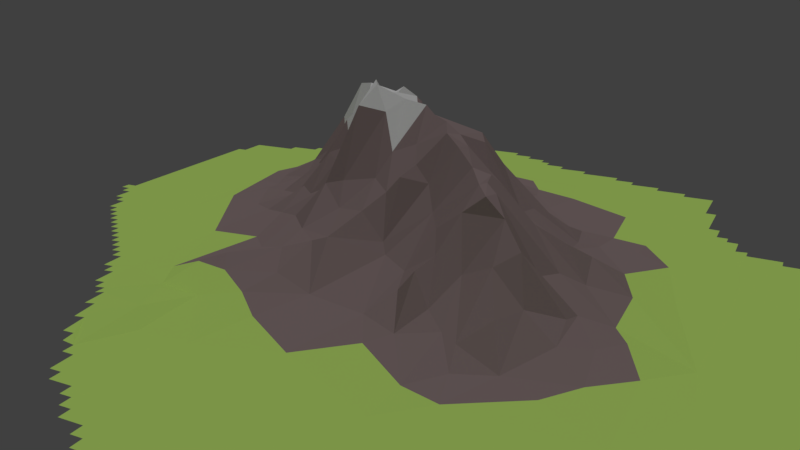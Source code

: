 # Source: monta_a.blend  (saved by Blender 2.79.0; exported with 4.5.12 LTS)
import bpy
from mathutils import Matrix  # noqa: F401  (used for matrix-valued properties, if any)

bpy.ops.wm.read_factory_settings(use_empty=True)
scene = bpy.context.scene
scene.name = 'Scene'

# ---- collections
col_collection_1 = bpy.data.collections.new('Collection 1'); scene.collection.children.link(col_collection_1)

# ---- materials (node trees are filled in below, after node groups)
mat_material = bpy.data.materials.new('Material')
mat_material.alpha_threshold = 0.0
mat_material.diffuse_color = (0.2771, 0.2079, 0.2079, 1.0)
mat_material.roughness = 0.5
mat_material.line_color = (0.0, 0.0, 0.0, 1.0)
mat_grass = bpy.data.materials.new('GRASS')
mat_grass.alpha_threshold = 0.0
mat_grass.diffuse_color = (0.5383, 0.8, 0.1717, 1.0)
mat_grass.roughness = 0.5
mat_grass.specular_intensity = 0.0
mat_snow = bpy.data.materials.new('SNOW')
mat_snow.alpha_threshold = 0.0
mat_snow.roughness = 0.5
mat_snow.specular_intensity = 0.9579

# ---- material node trees

# ---- world
world_world = bpy.data.worlds.new('World'); scene.world = world_world
world_world.color = (0.05088, 0.05088, 0.05088)
world_world.use_sun_shadow = False
world_world.sun_shadow_jitter_overblur = 0.0
world_world.cycles.sampling_method = 'MANUAL'

# ---- cameras
cam_camera = bpy.data.cameras.new('Camera')
cam_camera.clip_end = 100.0
cam_camera.lens = 35.0
cam_camera.sensor_width = 32.0
cam_camera.sensor_height = 18.0
cam_camera.ortho_scale = 7.314
cam_camera.dof.focus_distance = 0.0

# ---- lights
light_hemi = bpy.data.lights.new('Hemi', 'SUN')
light_hemi.transmission_factor = 0.0
light_hemi.angle = 0.1993
light_hemi.energy = 1.0
light_hemi.shadow_buffer_clip_start = 0.5
light_hemi.shadow_soft_size = 0.1
light_hemi.shadow_cascade_max_distance = 1000.0

# ---- meshes
me_plane_001 = bpy.data.meshes.new('Plane.001')
me_plane_001.from_pydata([(-0.7228, 0.1287, 0.0006952), (-0.7228, 0.1485, 0.0006895), (-0.703, 0.1089, 0.0008746), (-0.703, 0.1287, 0.0008501), (-0.703, 0.1485, 0.0008598), (-0.703, 0.5248, 0.0001288), (-0.6832, 0.06931, 0.001115), (-0.6832, 0.5248, 0.0002141), (-0.6634, 0.0495, 0.001387), (-0.6436, 0.009901, 0.001616), (-0.6436, 0.0495, 0.001612), (-0.6634, 0.06931, 0.001285), (-0.6832, 0.5842, 6.57e-05), (-0.6238, -0.009901, 0.001897), (-0.6238, 0.009901, 0.00193), (-0.6832, 0.1089, 0.001011), (-0.604, -0.0297, 0.002166), (-0.604, -0.009901, 0.00236), (-0.5842, -0.04951, 0.002457), (-0.5842, -0.0297, 0.002561), (-0.5842, 0.5842, 0.0005599), (-0.5842, 0.604, 0.000455), (-0.5644, -0.06931, 0.002865), (-0.5644, -0.04951, 0.002895), (-0.6021, 0.3236, 0.001655), (-0.5446, -0.08911, 0.003203), (-0.5446, -0.06931, 0.003322), (-0.5248, -0.1089, 0.003689), (-0.5248, -0.08911, 0.003751), (-0.5248, 0.6238, 0.0007347), (-0.505, -0.1287, 0.004221), (-0.5049, -0.1089, 0.004288), (0.2356, -0.005617, 0.1221), (-0.4851, -0.1485, 0.004859), (-0.4851, -0.1287, 0.00494), (-0.505, 0.6238, 0.0008857), (-0.505, 0.6436, 0.0006966), (-0.4653, -0.1683, 0.005436), (-0.4653, -0.1485, 0.005712), (-0.4653, 0.6634, 0.0007963), (-0.4455, -0.1881, 0.006135), (-0.4455, -0.1683, 0.006187), (0.2156, -0.092, 0.201), (0.332, -0.1171, 0.07824), (-0.5248, 0.604, 0.0008728), (-0.4455, 0.6634, 0.0009326), (-0.4455, 0.6832, 0.0007334), (-0.4257, -0.2079, 0.006831), (-0.4257, -0.1881, 0.007121), (-0.4059, -0.2475, 0.006653), (-0.4059, -0.2079, 0.007835), (0.3163, -0.1586, 0.08606), (0.2745, -0.2329, 0.1178), (0.2408, -0.1365, 0.1878), (-0.4653, 0.6436, 0.0009509), (-0.4059, 0.6832, 0.001009), (-0.4059, 0.703, 0.0007961), (-0.3861, -0.2673, 0.007143), (-0.3861, -0.2475, 0.007653), (0.2696, -0.1787, 0.1677), (0.2123, 0.1341, 0.08255), (0.2189, -0.1161, 0.1957), (0.2363, -0.1661, 0.1915), (-0.3861, 0.7228, 0.0006962), (-0.3663, -0.3069, 0.007519), (-0.3663, -0.2673, 0.008616), (0.228, -0.2255, 0.09615), (-0.3861, 0.703, 0.0009123), (-0.3663, 0.7228, 0.000776), (-0.3663, 0.7426, 0.0005928), (-0.3465, -0.3267, 0.008578), (-0.3465, -0.3069, 0.008648), (0.2341, -0.3029, 0.04619), (0.2372, 0.1736, 0.05013), (-0.3465, 0.7624, 0.0005063), (-0.3267, -0.3465, 0.01023), (0.2309, 0.0978, 0.09339), (-0.3465, 0.7426, 0.0006712), (-0.3267, 0.8218, 0.0001981), (-0.3069, -0.3861, 0.0125), (-0.3267, -0.3267, 0.01029), (0.1992, -0.2699, 0.058), (0.2555, 0.2195, 0.02922), (0.18, 0.05795, 0.1777), (0.1639, 0.01296, 0.2211), (-0.3069, 0.8218, 0.000221), (-0.3069, 0.8416, 0.0001408), (-0.2871, -0.4257, 0.01134), (-0.3507, -0.2371, 0.01154), (0.1819, -0.01028, 0.1827), (0.1608, -0.04911, 0.2283), (-0.2871, 0.8416, 0.0001596), (-0.2673, -0.4653, 0.009763), (-0.2673, -0.4257, 0.01337), (-0.307, -0.3465, 0.01417), (0.2124, -0.131, 0.1961), (0.157, -0.1538, 0.1296), (0.2036, -0.1713, 0.1652), (0.1825, -0.2129, 0.1114), (0.1823, -0.08282, 0.2059), (-0.2475, -0.4851, 0.007893), (-0.2475, -0.4653, 0.01023), (-0.2871, -0.3861, 0.01509), (0.1683, -0.2475, 0.09907), (0.168, -0.3086, 0.03186), (0.1894, 0.4629, 0.007983), (0.1807, 0.3268, 0.0254), (0.1265, 0.2123, 0.05974), (-0.3392, 0.652, 0.002207), (-0.2871, 0.8218, 0.0002339), (-0.2277, -0.505, 0.004839), (0.1637, 0.1768, 0.06231), (0.1553, 0.1254, 0.1042), (0.1787, -0.558, 0.00224), (-0.2277, 0.8218, 0.0003068), (-0.2079, -0.5446, 0.003106), (-0.2277, -0.485, 0.005248), (0.1339, 0.3908, 0.02803), (0.1199, 0.06124, 0.1997), (0.1482, 0.03988, 0.2296), (0.1297, -0.006273, 0.2343), (0.214, -0.4686, 0.006218), (0.1485, 0.6832, 0.001642), (0.1622, 0.5775, 0.003534), (0.1303, 0.314, 0.04227), (0.1024, 0.002364, 0.2502), (0.1183, -0.03199, 0.2402), (-0.1881, -0.5644, 0.002455), (-0.1881, -0.5446, 0.002971), (0.1102, -0.07934, 0.1707), (0.1343, -0.1161, 0.1391), (0.13, -0.2019, 0.07583), (0.1329, -0.3317, 0.02073), (0.04947, -0.3864, 0.01228), (0.08278, 0.4321, 0.03504), (0.1079, 0.3661, 0.047), (0.07094, 0.1821, 0.08978), (0.1031, 0.09196, 0.1436), (-0.3267, 0.7624, 0.0006418), (-0.1485, -0.5842, 0.002153), (0.06926, -0.1505, 0.09321), (0.106, -0.2799, 0.03577), (0.05604, 0.3419, 0.1078), (0.06531, 0.1386, 0.1138), (0.07025, 0.02815, 0.2532), (0.06057, -0.0187, 0.2139), (0.0839, -0.0687, 0.1946), (0.08923, 0.2891, 0.06616), (0.001213, 0.284, 0.1687), (0.04879, 0.04217, 0.2649), (-0.1287, -0.604, 0.001839), (-0.1485, -0.5644, 0.002501), (-0.2079, -0.5049, 0.004494), (0.08017, -0.1646, 0.07931), (0.06601, 0.3665, 0.08948), (0.0456, 0.1059, 0.159), (0.04986, -0.1029, 0.1557), (0.02918, 0.3404, 0.1234), (0.01768, 0.1615, 0.1304), (0.006059, 0.05116, 0.2696), (-0.1287, 0.8218, 0.0004506), (0.0134, -0.01071, 0.1945), (0.0004346, 0.5184, 0.01468), (0.02754, 0.4111, 0.04586), (-0.007868, 0.3201, 0.1556), (0.01641, 0.06773, 0.2613), (0.0002233, -0.04592, 0.157), (0.02318, -0.1322, 0.1299), (-0.02431, 0.3836, 0.07315), (-0.03514, 0.3457, 0.1136), (-0.01285, 0.2929, 0.175), (-0.05934, 0.2387, 0.2067), (-0.1089, -0.6238, 0.001565), (-0.1089, -0.604, 0.001868), (0.02087, 0.2349, 0.1195), (-0.0261, 0.1198, 0.1854), (-0.03151, 0.07492, 0.248), (-0.04652, 0.05021, 0.2896), (-0.1287, 0.802, 0.000544), (-0.06931, -0.6436, 0.001369), (-0.1287, -0.5842, 0.002192), (-0.01674, 0.02428, 0.2507), (0.002949, -0.2548, 0.03571), (-0.04673, 0.3657, 0.09856), (-0.04665, 0.2593, 0.2006), (-0.06316, -0.03941, 0.1436), (-0.04469, -0.0853, 0.1115), (-0.01022, -0.1792, 0.09758), (-0.04012, -0.1764, 0.08636), (-0.0471, -0.3264, 0.02016), (-0.04951, -0.6634, 0.001166), (-0.04951, -0.6436, 0.001383), (-0.06931, -0.6238, 0.001622), (-0.09149, 0.4156, 0.1301), (-0.07591, 0.3097, 0.1922), (-0.08458, 0.2846, 0.2276), (-0.0495, 0.7822, 0.000696), (-0.0495, 0.802, 0.0005242), (-0.0297, -0.6832, 0.0009705), (-0.0297, -0.6634, 0.001166), (-0.03543, 0.2056, 0.1823), (-0.05744, 0.09122, 0.2628), (-0.0674, 0.02359, 0.2572), (-0.06494, -0.2371, 0.05124), (-0.04992, 0.4845, 0.02764), (-0.1044, 0.2666, 0.2482), (-0.1064, 0.2452, 0.24), (-0.1098, 0.2014, 0.2466), (-0.08895, 0.154, 0.2604), (-0.009901, -0.7228, 0.0006758), (-0.09851, -0.1142, 0.07713), (-0.09359, -0.287, 0.03324), (-0.1022, 0.3884, 0.1487), (-0.1099, 0.3161, 0.2247), (-0.09836, 0.1272, 0.2546), (-0.1249, 0.08971, 0.1686), (-0.05412, 0.06095, 0.2959), (-0.1026, -0.03112, 0.1317), (-0.1534, 0.6325, 0.003972), (-0.009901, 0.7624, 0.0008302), (-0.009901, 0.7822, 0.0006607), (0.009901, -0.7624, 0.0004614), (-0.1035, 0.3456, 0.207), (-0.1223, 0.1717, 0.2397), (-0.09143, -0.1825, 0.06928), (0.0297, -0.7822, 0.0003581), (-0.1573, -0.2435, 0.04083), (-0.1574, -0.3103, 0.02455), (-0.08727, -0.4193, 0.008913), (-0.1528, 0.5039, 0.04284), (-0.1149, 0.4356, 0.1142), (-0.1489, 0.3707, 0.1525), (-0.1229, 0.2699, 0.2369), (0.0297, 0.7426, 0.0009934), (0.0297, 0.7624, 0.0007946), (0.0297, -0.7624, 0.0004434), (-0.1405, 0.2265, 0.2462), (-0.1443, 0.1552, 0.203), (-0.1191, 0.04505, 0.1582), (-0.1333, 0.005546, 0.1071), (0.04951, 0.7228, 0.001339), (0.04951, 0.7426, 0.0009551), (-0.009901, -0.6832, 0.0009434), (-0.1604, -0.03919, 0.06788), (-0.153, -0.1518, 0.04887), (-0.1881, -0.5446, 0.002971), (-0.1338, 0.429, 0.1022), (-0.1608, 0.3077, 0.1939), (-0.1739, 0.2633, 0.2504), (-0.148, 0.2037, 0.2351), (-0.17, 0.1719, 0.1937), (-0.1487, 0.1232, 0.2061), (-0.1344, 0.06515, 0.1404), (-0.1826, 0.4482, 0.05577), (-0.1762, 0.03574, 0.08505), (-0.204, -0.3796, 0.02629), (-0.1726, -0.4185, 0.01074), (-0.1438, 0.5744, 0.01073), (0.08911, 0.7228, 0.001091), (0.0495, -0.802, 0.0002794), (-0.1751, 0.3894, 0.1091), (-0.2028, 0.1409, 0.1144), (-0.1704, 0.09479, 0.1488), (-0.1794, -0.2102, 0.05417), (-0.2175, -0.2313, 0.04068), (-0.2079, -0.5049, 0.004494), (-0.2319, 0.4395, 0.04674), (0.08911, 0.703, 0.001402), (-0.2109, 0.3343, 0.1868), (-0.2319, 0.1952, 0.1051), (-0.2389, 0.1657, 0.1032), (-0.2118, 0.06957, 0.08657), (-0.2209, 0.007135, 0.05159), (-0.2277, -0.485, 0.005248), (-0.2277, -0.505, 0.004839), (-0.3392, 0.652, 0.002207), (-0.277, 0.5691, 0.008848), (-0.26, 0.3036, 0.1677), (-0.208, 0.2862, 0.2437), (-0.2087, 0.2188, 0.1448), (0.1485, 0.6832, 0.001642), (0.1485, 0.703, 0.001207), (0.1683, -0.802, 0.0002067), (0.0495, -0.7822, 0.0003304), (-0.2475, -0.4653, 0.01023), (-0.2475, -0.4851, 0.007893), (-0.2451, 0.3669, 0.1058), (-0.2083, -0.08859, 0.03735), (-0.2713, -0.2297, 0.02155), (-0.2155, -0.3251, 0.03148), (-0.2673, -0.4257, 0.01337), (0.1683, -0.7822, 0.0002849), (-0.2673, -0.4653, 0.009763), (-0.2498, 0.4823, 0.02703), (-0.2413, 0.08858, 0.06302), (-0.284, 0.05433, 0.03443), (-0.2871, -0.3861, 0.01509), (-0.2871, -0.4257, 0.01134), (-0.2807, 0.4214, 0.04549), (-0.3092, 0.3635, 0.09256), (-0.3244, 0.2875, 0.07295), (-0.2926, 0.1996, 0.06078), (-0.311, 0.1492, 0.04283), (-0.3361, 0.0942, 0.02662), (-0.307, -0.3465, 0.01417), (-0.3069, -0.3861, 0.0125), (-0.2337, -0.2987, 0.02472), (-0.3267, -0.3267, 0.01029), (0.2277, 0.6634, 0.001299), (0.2277, 0.6832, 0.001027), (0.2475, -0.7822, 0.0002363), (-0.3267, -0.3465, 0.01023), (-0.3622, 0.3797, 0.06297), (-0.3465, -0.3069, 0.008648), (0.2475, -0.7624, 0.000282), (-0.3465, -0.3267, 0.008578), (-0.3307, 0.4709, 0.01872), (-0.3495, 0.3273, 0.05192), (-0.3663, -0.2673, 0.008616), (0.2673, 0.6634, 0.001054), (-0.3663, -0.3069, 0.007519), (-0.392, 0.4495, 0.01682), (-0.368, 0.4118, 0.03559), (-0.3836, 0.3786, 0.04356), (-0.3507, -0.2371, 0.01154), (-0.3861, -0.2475, 0.007653), (-0.3861, -0.2673, 0.007143), (-0.3983, 0.2819, 0.02845), (0.2673, 0.6436, 0.001192), (0.3069, -0.7624, 0.0002399), (0.009901, -0.7228, 0.0007077), (-0.3805, 0.2286, 0.02629), (-0.328, -0.05131, 0.01761), (-0.4059, -0.2079, 0.007835), (-0.4059, -0.2475, 0.006653), (-0.4257, -0.1881, 0.007121), (-0.4257, -0.2079, 0.006831), (-0.4429, 0.3794, 0.01594), (-0.4521, 0.2811, 0.01233), (-0.4455, -0.1683, 0.006187), (-0.4455, -0.1881, 0.006135), (0.3267, 0.6238, 0.001168), (0.3267, 0.6436, 0.0009914), (-0.4404, 0.4921, 0.005556), (-0.4653, -0.1485, 0.005712), (-0.4653, -0.1683, 0.005436), (-0.505, 0.6238, 0.0008857), (-0.4777, 0.3712, 0.007948), (-0.4431, 0.157, 0.01229), (0.4654, 0.4059, 0.002998), (-0.4851, -0.1287, 0.00494), (-0.4851, -0.1485, 0.004859), (-0.5049, -0.1089, 0.004288), (-0.505, -0.1287, 0.004221), (0.3861, 0.604, 0.001101), (0.3861, 0.6238, 0.0008982), (-0.5248, 0.6238, 0.0007347), (-0.5248, -0.08911, 0.003751), (-0.5248, -0.1089, 0.003689), (-0.5446, -0.06931, 0.003322), (-0.5446, -0.08911, 0.003203), (-0.4853, 0.0656, 0.006554), (-0.5644, -0.04951, 0.002895), (-0.5644, -0.06931, 0.002865), (0.5247, 0.3069, 0.001052), (0.4455, 0.5049, 0.001799), (0.4455, 0.604, 0.0007843), (-0.5842, 0.604, 0.000455), (-0.5842, 0.5842, 0.0005599), (0.4653, 0.505, 0.001653), (0.4851, -0.7426, 0.0001194), (0.1787, -0.558, 0.00224), (-0.5248, 0.604, 0.0008728), (0.4851, 0.3663, 0.002589), (0.4851, 0.4059, 0.002429), (-0.5842, -0.0297, 0.002561), (-0.5842, -0.04951, 0.002457), (0.505, 0.3465, 0.002633), (0.505, 0.3663, 0.002486), (0.4851, -0.7228, 0.0001476), (0.5248, 0.3465, 0.002214), (0.5446, -0.7228, 7.568e-05), (0.3069, -0.7426, 0.000461), (0.5446, 0.3069, 0.002067), (-0.604, -0.009901, 0.00236), (-0.604, -0.0297, 0.002166), (0.5446, 0.2871, 0.002385), (-0.6832, 0.5842, 6.57e-05), (0.604, 0.2673, 0.001634), (0.604, 0.2871, 0.001505), (0.6238, -0.703, 4.053e-05), (0.6238, -0.6832, 5.554e-05), (0.6436, 0.0495, 0.002006), (0.6436, 0.2673, 0.001225), (0.6634, -0.6832, 3.423e-05), (0.5446, -0.703, 0.0001036), (0.6634, 0.009901, 0.001706), (0.6634, 0.0495, 0.001641), (0.6634, -0.6634, 4.597e-05), (-0.6021, 0.3236, 0.001655), (0.6832, -0.06931, 0.001314), (0.6832, 0.009901, 0.001473), (0.703, -0.6832, 1.84e-05), (0.703, -0.6634, 2.482e-05), (0.703, -0.6238, 4.134e-05), (0.703, -0.1485, 0.001162), (0.703, -0.06931, 0.001243), (0.7228, -0.6238, 2.922e-05), (0.7228, -0.5644, 8.926e-05), (0.7228, -0.505, 0.0001839), (0.7228, -0.2079, 0.0008409), (0.7228, -0.1485, 0.0009368), (0.7426, -0.5644, 6.525e-05), (0.7426, -0.505, 0.0001245), (0.7426, -0.4653, 0.0001882), (0.7426, -0.4287, 0.0002746), (0.7426, -0.3861, 0.0003579), (0.7426, -0.2079, 0.0006365), (0.7624, -0.4653, 0.0001316), (0.7624, -0.3861, 0.0002742), (-0.6021, 0.3236, 0.001655), (-0.6832, 0.5842, 6.57e-05), (-0.604, -0.0297, 0.002166), (-0.604, -0.009901, 0.00236), (-0.5842, -0.04951, 0.002457), (-0.5842, -0.0297, 0.002561), (-0.5248, 0.604, 0.0008728), (-0.5842, 0.5842, 0.0005599), (-0.5842, 0.604, 0.000455), (-0.5644, -0.06931, 0.002865), (-0.5644, -0.04951, 0.002895), (-0.5446, -0.08911, 0.003203), (-0.5446, -0.06931, 0.003322), (-0.5248, -0.1089, 0.003689), (-0.5248, -0.08911, 0.003751), (-0.5248, 0.6238, 0.0007347), (-0.505, -0.1287, 0.004221), (-0.5049, -0.1089, 0.004288), (-0.4851, -0.1485, 0.004859), (-0.4851, -0.1287, 0.00494), (-0.505, 0.6238, 0.0008857), (-0.4653, -0.1683, 0.005436), (-0.4653, -0.1485, 0.005712), (-0.4455, -0.1881, 0.006135), (-0.4455, -0.1683, 0.006187), (-0.4257, -0.2079, 0.006831), (-0.4257, -0.1881, 0.007121), (-0.4059, -0.2475, 0.006653), (-0.4059, -0.2079, 0.007835), (-0.3861, -0.2673, 0.007143), (-0.3861, -0.2475, 0.007653), (-0.3507, -0.2371, 0.01154), (-0.3663, -0.3069, 0.007519), (-0.3663, -0.2673, 0.008616), (-0.3465, -0.3267, 0.008578), (-0.3465, -0.3069, 0.008648), (-0.3267, -0.3465, 0.01023), (-0.3267, -0.3267, 0.01029), (-0.3069, -0.3861, 0.0125), (-0.307, -0.3465, 0.01417), (-0.2871, -0.4257, 0.01134), (-0.2871, -0.3861, 0.01509), (-0.2673, -0.4653, 0.009763), (-0.2673, -0.4257, 0.01337), (-0.2475, -0.4851, 0.007893), (-0.2475, -0.4653, 0.01023), (-0.3392, 0.652, 0.002207), (-0.2277, -0.505, 0.004839), (-0.2277, -0.485, 0.005248), (-0.2079, -0.5049, 0.004494), (-0.1881, -0.5446, 0.002971), (0.1485, 0.6832, 0.001642), (0.1787, -0.558, 0.00224), (0.5247, 0.3069, 0.001052), (0.4654, 0.4059, 0.002998), (0.4455, 0.5049, 0.001799), (0.3267, 0.6238, 0.001168), (0.3861, 0.604, 0.001101), (0.3861, 0.6238, 0.0008982), (0.4851, 0.3663, 0.002589), (0.4455, 0.604, 0.0007843), (0.4851, 0.4059, 0.002429), (0.505, 0.3465, 0.002633), (0.505, 0.3663, 0.002486), (0.4851, -0.7228, 0.0001476), (0.3069, -0.7426, 0.000461), (0.5248, 0.3465, 0.002214), (0.5446, 0.2871, 0.002385), (0.5446, 0.3069, 0.002067), (0.604, 0.2673, 0.001634), (0.604, 0.2871, 0.001505), (0.6634, 0.009901, 0.001706), (0.6436, 0.0495, 0.002006), (0.6436, 0.2673, 0.001225), (0.5446, -0.703, 0.0001036), (0.6832, -0.06931, 0.001314), (0.6634, 0.0495, 0.001641), (0.703, -0.1485, 0.001162), (0.703, -0.06931, 0.001243), (0.6832, 0.009901, 0.001473), (0.7426, -0.4287, 0.0002746), (0.7228, -0.6238, 2.922e-05), (0.7228, -0.5644, 8.926e-05), (0.7228, -0.505, 0.0001839), (0.7228, -0.2079, 0.0008409), (0.7228, -0.1485, 0.0009368), (0.7426, -0.505, 0.0001245), (0.7426, -0.4653, 0.0001882), (0.7426, -0.3861, 0.0003579), (0.7426, -0.2079, 0.0006365), (-0.4653, 0.6436, 0.0009509), (-0.1534, 0.6325, 0.003972), (-0.2079, -0.5446, 0.003106), (-0.1485, -0.5644, 0.002501), (0.2673, 0.6436, 0.001192), (0.4653, 0.505, 0.001653), (0.703, -0.6238, 4.134e-05), (0.2387, 0.04348, 0.1146), (0.2564, 0.06818, 0.1029), (0.2875, 0.1651, 0.0461), (0.3268, 0.2373, 0.01643), (0.2679, -0.3553, 0.01993), (0.2606, -0.3188, 0.04222), (0.2995, -0.2888, 0.07076), (0.3039, -0.2064, 0.135), (0.2795, -0.07841, 0.1314), (0.3011, -0.05434, 0.1094), (0.3045, 0.08005, 0.05598), (0.28, 0.1066, 0.0717), (0.314, 0.3882, 0.008605), (0.4794, -0.413, 0.004334), (0.2798, -0.4095, 0.008438), (0.3267, -0.338, 0.02254), (0.3246, -0.248, 0.07354), (0.3251, -0.06512, 0.1046), (0.2975, -0.02752, 0.08863), (0.3081, 0.01709, 0.06487), (0.3272, 0.1306, 0.03525), (0.382, -0.3543, 0.01232), (0.3749, -0.2638, 0.03931), (0.3639, -0.09045, 0.05614), (0.3548, -0.02862, 0.07655), (0.3903, 0.04165, 0.03021), (0.3791, -0.1851, 0.05068), (0.3849, 0.167, 0.02269), (0.385, 0.2295, 0.01401), (0.5247, 0.3069, 0.001052), (0.4654, 0.4059, 0.002998), (0.4455, 0.5049, 0.001799), (0.3267, 0.6238, 0.001168), (0.3861, 0.604, 0.001101), (0.3861, 0.6238, 0.0008982), (0.422, -0.04289, 0.02952), (0.4395, 0.1471, 0.01241), (0.4491, -0.1963, 0.03034), (0.4238, -0.1536, 0.02926), (0.48, -0.2551, 0.01345), (0.4165, -0.2297, 0.02969), (0.4797, -0.007738, 0.01188), (0.4851, 0.3663, 0.002589), (0.4455, 0.604, 0.0007843), (0.4851, 0.4059, 0.002429), (0.505, 0.3465, 0.002633), (0.505, 0.3663, 0.002486), (0.4851, -0.7228, 0.0001476), (0.3069, -0.7426, 0.000461), (0.5526, 0.1701, 0.004075), (0.5248, 0.3465, 0.002214), (0.6135, -0.4264, 0.001256), (0.5529, -0.2909, 0.005145), (0.5446, 0.2871, 0.002385), (0.5446, 0.3069, 0.002067), (0.5374, -0.1907, 0.00768), (0.604, 0.2673, 0.001634), (0.604, 0.2871, 0.001505), (0.6634, 0.009901, 0.001706), (0.6436, 0.0495, 0.002006), (0.6436, 0.2673, 0.001225), (0.5446, -0.703, 0.0001036), (0.6832, -0.06931, 0.001314), (0.6634, 0.0495, 0.001641), (0.703, -0.1485, 0.001162), (0.703, -0.06931, 0.001243), (0.6832, 0.009901, 0.001473), (0.7426, -0.4287, 0.0002746), (0.7228, -0.6238, 2.922e-05), (0.7228, -0.5644, 8.926e-05), (0.7228, -0.505, 0.0001839), (0.7228, -0.2079, 0.0008409), (0.7228, -0.1485, 0.0009368), (0.7426, -0.505, 0.0001245), (0.7426, -0.4653, 0.0001882), (0.7426, -0.3861, 0.0003579), (0.7426, -0.2079, 0.0006365), (-0.4653, 0.6436, 0.0009509), (-0.3793, 0.1903, 0.02756), (-0.2717, 0.3415, 0.1322), (-0.1534, 0.6325, 0.003972), (-0.2079, -0.5446, 0.003106), (-0.06927, 0.08879, 0.2596), (-0.1076, 0.4736, 0.0497), (-0.1485, -0.5644, 0.002501), (0.07272, 0.5522, 0.008577), (0.06955, -0.09561, 0.1801), (0.1102, 0.4748, 0.0142), (0.141, -0.2441, 0.06512), (0.1462, -0.05369, 0.2269), (0.2244, -0.4021, 0.01612), (0.2218, -0.05838, 0.1774), (0.2673, 0.6436, 0.001192), (0.3707, -0.2086, 0.05319), (0.4247, -0.3095, 0.01759), (0.4653, 0.505, 0.001653), (0.703, -0.6238, 4.134e-05), (0.102, -0.6328, 0.001544), (-0.1023, -0.4548, 0.007343), (-0.2659, -0.3084, 0.01972), (0.4689, 0.276, 0.006221), (-0.2823, -0.2731, 0.01925), (-0.3402, -0.1511, 0.01435), (-0.3439, 0.6447, 0.002361), (-0.3163, 0.6496, 0.002425), (0.04076, -0.58, 0.002061), (-0.3015, -0.2325, 0.01775), (-0.5073, 0.6156, 0.0008957), (-0.5842, 0.6019, 0.000466), (0.2228, -0.737, 0.0005309), (-0.5755, 0.3514, 0.002297), (-0.4831, 0.1539, 0.006957), (0.02991, -0.5707, 0.002216), (-0.5144, 0.6143, 0.0008795), (-0.5842, 0.6019, 0.000466), (0.0867, 0.7023, 0.001427), (-0.2421, -0.3255, 0.0264), (0.01886, -0.5611, 0.002367), (0.468, -0.5765, 0.0008787), (-0.118, -0.4411, 0.007788), (0.5115, 0.1617, 0.007103), (-0.195, -0.3662, 0.02595), (0.6656, -0.3222, 0.001058), (0.6954, -0.4279, 0.0006337), (0.2565, 0.6041, 0.002177), (0.4085, 0.3993, 0.005105), (0.6535, -0.4552, 0.0008637), (-0.3163, 0.6496, 0.002425), (0.01886, -0.5611, 0.002367), (0.3726, 0.4584, 0.003162), (0.3259, 0.5356, 0.002532), (0.2294, 0.6197, 0.002037), (0.4461, 0.3372, 0.003869), (-0.2032, 0.6698, 0.003014), (0.4851, 0.2326, 0.006331), (0.01886, -0.5611, 0.002367), (0.6358, -0.4667, 0.001006), (0.08629, -0.6193, 0.001605), (-0.5683, 0.3366, 0.003365), (-0.597, 0.3974, 0.001345), (-0.368, -0.09112, 0.01372), (-0.4196, 0.6312, 0.001629), (0.657, -0.2915, 0.001211), (0.6884, -0.4031, 0.0007352), (-0.4178, 0.01547, 0.01129), (-0.3163, 0.6496, 0.002425), (0.4237, 0.3742, 0.004749), (0.6468, -0.2556, 0.001284), (-0.5725, 0.604, 0.0005372), (0.5295, 0.1136, 0.006553), (-0.3349, 0.6462, 0.002673), (-0.5842, 0.6019, 0.000466), (-0.2363, -0.33, 0.02755), (-0.2099, -0.352, 0.02892), (0.4652, 0.286, 0.005673), (-0.2692, -0.3013, 0.01966), (0.0222, 0.7106, 0.001693), (0.01708, 0.7083, 0.001759), (0.05365, -0.5912, 0.001928), (0.6519, -0.2734, 0.00125), (0.5804, -0.503, 0.0009698), (0.06006, 0.7175, 0.001355), (0.06258, 0.7162, 0.001359), (0.06473, -0.6007, 0.001812), (0.6327, -0.4687, 0.0009957), (0.6422, -0.4626, 0.0009503), (-0.1427, -0.4188, 0.0101), (0.6687, -0.3331, 0.0009914), (-0.5875, 0.3767, 0.001507), (-0.5248, 0.6125, 0.0008134), (-0.1692, -0.3942, 0.01384), (0.5481, 0.06353, 0.00514), (0.07562, -0.6101, 0.001709), (-0.4633, 0.1131, 0.009536), (0.1508, 0.6653, 0.001962), (0.6112, -0.1292, 0.004455), (0.5972, -0.492, 0.0009829), (0.5843, -0.03365, 0.004633), (0.2995, 0.5791, 0.002128), (-0.3373, 0.6691, 0.001964), (0.4797, -0.336, 0.008781), (-0.2682, -0.2805, 0.02084), (0.2658, -0.6833, 0.001032), (-0.3576, 0.6719, 0.001701), (-0.1149, -0.4848, 0.006018), (-0.3446, -0.1872, 0.01317), (-0.5442, 0.3457, 0.004581), (-0.4122, 0.6331, 0.001682), (0.4451, -0.3924, 0.007145), (-0.307, -0.233, 0.01706), (0.4264, -0.4241, 0.00471), (0.5476, 0.05091, 0.005266), (-0.4628, 0.5218, 0.004313), (0.1246, -0.6108, 0.001749), (-0.4925, 0.001985, 0.005728), (0.04434, -0.5694, 0.002219), (-0.3463, 0.6704, 0.001836), (-0.5173, 0.03472, 0.00526), (-0.4992, 0.01088, 0.005563), (-0.6027, 0.2216, 0.001871), (0.2658, -0.6833, 0.001032), (-0.1278, 0.6399, 0.0037), (-0.1458, -0.4608, 0.006768), (0.004351, -0.5484, 0.002963), (-0.1972, -0.3694, 0.02603), (0.5088, 0.1612, 0.007305), (0.2446, 0.5564, 0.003029), (0.2122, 0.5916, 0.002814), (0.3915, 0.3973, 0.005733), (-0.2641, 0.6589, 0.002697), (0.1594, 0.5992, 0.003147), (-0.5056, 0.01929, 0.005445), (-0.1716, 0.6461, 0.003623), (0.1897, 0.5948, 0.002921), (0.5442, -0.2347, 0.006568), (0.08804, -0.592, 0.0019), (-0.4694, -0.02814, 0.006407), (-0.4852, -0.007424, 0.005947), (-0.3921, 0.6767, 0.001257), (-0.3969, -0.1199, 0.01091), (-0.5117, 0.02722, 0.005334), (-0.2274, -0.3253, 0.02922), (-0.5106, 0.419, 0.003864), (-0.4776, -0.01737, 0.006228), (-0.2052, -0.3564, 0.02799), (0.2658, -0.6833, 0.001032), (-0.1176, 0.6385, 0.003696), (0.4111, 0.3758, 0.005192), (0.5491, -0.2268, 0.006697), (-0.5585, 0.3156, 0.003778), (-0.2934, -0.2497, 0.01838), (-0.2109, -0.3472, 0.02937), (-0.2254, -0.3275, 0.0296), (0.4841, 0.2307, 0.006467), (0.07529, -0.5854, 0.001982), (-0.2525, -0.3, 0.02204), (-0.1345, 0.6409, 0.003727), (0.5184, -0.274, 0.009072), (0.5274, 0.1085, 0.006777), (0.1102, -0.6034, 0.001769), (-0.2498, -0.3035, 0.02223), (0.05915, -0.5771, 0.002085), (0.2936, 0.5032, 0.003302), (-0.4125, 0.6325, 0.001698), (-0.3407, 0.6696, 0.001909), (-0.5789, 0.2724, 0.002628), (-0.5227, 0.04183, 0.005234), (0.414, -0.4446, 0.003878), (0.3826, -0.4963, 0.001779), (0.4572, -0.3711, 0.009706), (0.4336, -0.4122, 0.005276), (0.09964, -0.598, 0.001832), (-0.137, -0.4733, 0.006325)], [(402, 403), (412, 408), (418, 414), (419, 416)], [(0, 4, 1), (2, 15, 3), (3, 15, 4), (4, 15, 5), (6, 11, 15), (5, 24, 7), (8, 10, 11), (14, 10, 9), (84, 83, 119), (17, 14, 13), (10, 24, 15), (95, 99, 130), (96, 95, 130), (98, 97, 96), (103, 81, 98), (106, 105, 117), (130, 99, 606), (103, 98, 605), (104, 103, 605), (121, 607, 132), (117, 105, 604), (107, 106, 124), (118, 119, 112), (120, 84, 119), (120, 89, 84), (35, 54, 36), (90, 89, 120), (124, 117, 135), (112, 111, 143), (54, 45, 39), (137, 118, 112), (120, 119, 144), (130, 606, 129), (54, 55, 45), (45, 55, 46), (131, 130, 153), (121, 132, 133), (107, 124, 147), (137, 112, 143), (118, 137, 144), (146, 129, 126), (140, 130, 129), (54, 108, 735, 55), (55, 67, 56), (153, 130, 140), (123, 727, 691, 122, 597), (144, 137, 155), (67, 68, 63), (126, 125, 145), (603, 129, 146), (603, 140, 129), (163, 134, 604), (67, 700, 713, 68), (68, 77, 69), (136, 147, 174), (143, 136, 158), (145, 144, 149), (140, 603, 156), (77, 138, 74), (133, 141, 182), (164, 147, 142), (148, 147, 164), (174, 147, 148), (138, 85, 78), (149, 155, 165), (145, 149, 161), (146, 145, 161), (167, 140, 156), (187, 153, 140), (138, 109, 85), (85, 91, 86), (154, 163, 168), (155, 143, 175), (156, 161, 166), (148, 164, 170), (171, 174, 148), (181, 161, 159), (169, 164, 168), (159, 165, 176), (167, 166, 186), (184, 170, 169), (200, 174, 171), (176, 175, 201), (177, 176, 216), (188, 187, 210), (138, 114, 109), (183, 204, 193), (184, 183, 194), (171, 184, 195), (175, 200, 208), (187, 186, 210), (194, 183, 212), (206, 171, 195), (207, 200, 171), (138, 160, 114), (208, 200, 207), (599, 201, 214), (186, 185, 217), (204, 162, 257), (230, 204, 600), (194, 222, 213), (195, 194, 213), (205, 195, 213), (224, 210, 244), (228, 211, 227), (218, 729, 726, 662), (600, 204, 229), (246, 212, 230), (231, 222, 212), (232, 205, 213), (206, 205, 232), (151, 128, 127), (207, 206, 236), (238, 216, 252), (217, 238, 239), (212, 246, 231), (247, 213, 222), (247, 232, 213), (223, 236, 249), (180, 151, 139), (151, 152, 128), (251, 214, 223), (215, 214, 251), (252, 215, 262), (217, 239, 243), (263, 224, 244), (226, 224, 263), (253, 230, 229), (218, 753, 729), (173, 180, 150), (260, 231, 246), (236, 232, 248), (237, 249, 250), (238, 252, 254), (239, 238, 254), (256, 683, 687), (248, 247, 278), (250, 249, 279), (240, 219, 138), (262, 251, 261), (254, 252, 262), (243, 239, 272), (255, 256, 721), (261, 250, 270), (254, 262, 271), (226, 263, 264), (227, 226, 264), (192, 173, 172), (371, 712, 758), (289, 748, 741, 638, 227), (598, 245, 265), (276, 257, 597), (250, 279, 269), (271, 262, 294), (288, 263, 244), (273, 256, 255), (277, 278, 268), (269, 279, 300), (272, 271, 295), (306, 264, 288), (138, 196, 178), (191, 192, 179), (273, 255, 290), (596, 277, 286), (279, 278, 277), (270, 269, 301), (261, 270, 302), (199, 191, 190), (371, 751, 732), (294, 261, 302), (288, 287, 332), (255, 670, 669, 304), (296, 255, 304), (284, 273, 290), (316, 293, 276), (298, 266, 293), (299, 286, 298), (306, 288, 623, 747, 698), (300, 277, 596), (198, 242, 199), (199, 242, 654, 689), (295, 294, 303), (307, 633, 616), (304, 669, 633, 307), (299, 298, 316), (322, 299, 316), (317, 299, 312), (302, 301, 595), (313, 672, 618, 324), (343, 276, 667, 620), (327, 300, 317), (301, 300, 327), (313, 324, 318), (343, 316, 276), (318, 324, 325), (317, 323, 337), (303, 595, 348), (324, 702, 736, 339), (337, 322, 321), (337, 323, 322), (221, 235, 330), (331, 327, 338), (348, 595, 331), (324, 339, 335), (333, 324, 335), (348, 331, 338), (372, 658, 624), (339, 733, 740, 344), (347, 348, 338), (344, 740, 734, 350), (361, 690, 628), (399, 655, 627), (357, 715, 728, 359), (399, 762, 746, 655), (359, 728, 737, 362), (375, 714, 763, 384), (362, 737, 714, 375), (399, 685, 656), (568, 684, 639), (568, 643, 640), (585, 653, 681, 613), (568, 676, 664), (575, 576, 566), (577, 573, 566), (280, 267, 632, 718, 743), (579, 566, 688, 694, 692), (568, 664, 692, 745), (573, 574, 570), (573, 570, 566), (569, 731, 754), (564, 677, 635, 565), (530, 569, 754, 697), (556, 572, 554), (561, 547, 559), (572, 552, 555), (612, 548, 547), (558, 553, 542), (553, 545, 544), (558, 542, 552), (548, 550, 549), (559, 663, 649, 546), (539, 557, 543), (548, 647, 646, 547), (540, 552, 541), (555, 540, 43), (51, 555, 43), (532, 611, 539), (546, 649, 671), (547, 646, 642), (291, 283, 282), (544, 520, 537), (541, 536, 535), (541, 535, 526), (541, 526, 534), (610, 543, 524), (291, 314, 283), (533, 610, 524), (532, 539, 533), (531, 538, 532), (537, 519, 527), (43, 540, 525), (543, 51, 524), (519, 520, 82), (527, 519, 528), (534, 526, 525), (51, 43, 53), (524, 51, 59), (532, 522, 521), (529, 123, 105), (520, 529, 106), (308, 309, 280), (517, 527, 518), (536, 517, 32), (43, 525, 42), (523, 52, 522), (528, 73, 76), (59, 53, 62), (52, 59, 66), (52, 66, 522), (328, 308, 280), (609, 122, 691, 648), (529, 105, 106), (520, 106, 82), (73, 60, 76), (314, 382, 626, 330), (62, 53, 61), (59, 62, 97), (522, 66, 72), (607, 521, 72), (518, 76, 83), (62, 95, 97), (81, 66, 97), (73, 82, 111), (76, 60, 112), (32, 83, 84), (89, 32, 84), (608, 89, 90), (99, 608, 90), (72, 81, 104), (82, 106, 107), (60, 111, 112), (104, 81, 103), (607, 104, 132), (83, 112, 119), (99, 90, 606), (98, 96, 131), (98, 131, 605), (113, 121, 133), (105, 123, 604), (106, 117, 124), (111, 107, 136), (90, 120, 126), (606, 90, 126), (96, 130, 131), (104, 605, 141), (123, 597, 602), (123, 602, 604), (117, 604, 134), (117, 134, 135), (111, 136, 143), (119, 118, 144), (120, 144, 125), (126, 120, 125), (606, 126, 129), (605, 131, 141), (381, 395, 379), (104, 141, 132), (135, 134, 154), (124, 135, 142), (147, 124, 142), (107, 147, 136), (131, 153, 141), (133, 132, 141), (135, 154, 142), (137, 143, 155), (404, 395, 398), (125, 144, 145), (403, 404, 398), (126, 145, 146), (141, 153, 182), (604, 602, 162), (0, 3, 4), (5, 15, 24), (7, 24, 12), (14, 17, 10), (11, 10, 15), (154, 134, 163), (10, 17, 24), (144, 155, 149), (603, 146, 156), (602, 597, 162), (142, 154, 157), (164, 142, 157), (146, 161, 156), (187, 140, 167), (604, 162, 163), (154, 168, 157), (136, 174, 158), (143, 158, 175), (149, 165, 159), (149, 159, 161), (156, 166, 167), (182, 153, 187), (133, 182, 189), (164, 157, 168), (155, 175, 176), (58, 88, 49), (165, 155, 176), (166, 161, 181), (163, 162, 204), (55, 735, 700, 67), (163, 204, 168), (170, 164, 169), (148, 170, 184), (171, 148, 184), (158, 174, 200), (158, 200, 175), (68, 713, 761, 77), (159, 176, 177), (181, 159, 177), (166, 181, 185), (166, 185, 186), (187, 188, 182), (77, 761, 696, 138), (189, 182, 211), (133, 189, 228), (113, 133, 228), (168, 204, 183), (85, 109, 91), (169, 168, 183), (184, 169, 183), (176, 201, 216), (202, 181, 177), (185, 181, 202), (167, 186, 187), (203, 182, 188), (211, 182, 203), (113, 228, 615, 720, 634), (184, 194, 195), (175, 208, 201), (216, 201, 599), (177, 216, 202), (188, 224, 203), (193, 204, 230), (183, 193, 212), (194, 212, 222), (206, 195, 205), (171, 206, 207), (201, 208, 214), (202, 216, 238), (185, 202, 217), (186, 217, 210), (188, 210, 224), (228, 189, 211), (162, 597, 257), (193, 230, 212), (223, 208, 207), (208, 223, 214), (599, 214, 215), (599, 215, 252), (216, 599, 252), (202, 238, 217), (204, 257, 229), (600, 229, 230), (207, 236, 223), (210, 217, 243), (203, 224, 226), (203, 226, 211), (211, 226, 227), (601, 701, 769, 719, 265), (247, 222, 231), (138, 178, 160), (206, 232, 236), (223, 249, 237), (251, 223, 237), (215, 251, 262), (210, 243, 244), (265, 719, 256), (246, 230, 253), (247, 231, 260), (232, 247, 248), (236, 248, 249), (237, 250, 261), (251, 237, 261), (244, 243, 287), (260, 246, 253), (247, 260, 268), (247, 268, 278), (249, 248, 279), (239, 254, 272), (266, 229, 257), (253, 229, 266), (260, 253, 266), (248, 278, 279), (262, 261, 294), (243, 272, 287), (244, 287, 288), (192, 675, 622, 173), (180, 629, 652, 151), (227, 264, 306), (289, 227, 306), (265, 256, 273), (293, 257, 276), (266, 257, 293), (286, 260, 266), (138, 219, 196), (196, 197, 178), (268, 260, 286), (270, 250, 269), (254, 271, 272), (264, 263, 288), (265, 273, 274), (199, 689, 680, 191), (276, 597, 621, 667), (277, 268, 286), (271, 294, 295), (255, 296, 290), (285, 273, 284), (219, 220, 196), (286, 266, 298), (279, 277, 300), (270, 301, 302), (330, 242, 209), (287, 272, 332), (284, 290, 292), (596, 286, 299), (240, 233, 219), (233, 234, 219), (269, 300, 301), (272, 295, 332), (290, 296, 297), (218, 718, 753), (225, 283, 235), (298, 293, 316), (596, 299, 317), (300, 596, 317), (294, 302, 303), (296, 304, 305), (295, 303, 332), (288, 332, 619, 623), (306, 752, 757), (240, 241, 233), (235, 283, 330), (304, 307, 311), (312, 299, 322), (301, 331, 595), (302, 595, 303), (307, 313, 315), (322, 316, 321), (267, 258, 678, 679), (242, 330, 614, 654), (312, 323, 317), (301, 327, 331), (313, 318, 320), (321, 316, 343), (323, 312, 322), (318, 325, 326), (317, 337, 327), (303, 348, 332), (332, 661, 657), (324, 333, 334), (337, 321, 343), (259, 282, 283), (327, 337, 338), (333, 335, 336), (338, 337, 347), (332, 348, 690, 661), (335, 339, 340), (343, 620, 760, 709), (347, 337, 343), (280, 281, 267), (339, 344, 345), (372, 624, 630), (344, 350, 351), (350, 734, 711, 352), (350, 352, 353), (372, 630, 686), (352, 711, 715, 357), (352, 357, 358), (357, 359, 360), (399, 627, 685), (359, 362, 363), (283, 314, 330), (368, 372, 665, 631), (384, 763, 361, 762, 716), (362, 375, 376), (375, 384, 385), (399, 656, 368, 387), (37, 41, 444, 441), (291, 310, 314), (48, 47, 445, 446), (414, 415, 500, 507), (416, 417, 509, 508), (24, 17, 423, 420), (395, 404, 516, 494), (366, 354, 477, 480), (21, 625, 668, 428), (35, 29, 435, 440), (101, 100, 464, 465), (108, 54, 510, 466), (408, 409, 503, 502), (410, 411, 505, 504), (354, 355, 478, 477), (71, 70, 454, 455), (17, 16, 422, 423), (22, 26, 432, 429), (382, 379, 484, 485), (25, 28, 434, 431), (328, 319, 308), (364, 380, 486, 473), (49, 88, 451, 447), (65, 64, 452, 453), (379, 395, 494, 484), (128, 152, 469, 470), (75, 94, 459, 456), (16, 19, 425, 422), (396, 397, 496, 491), (314, 329, 382), (100, 116, 468, 464), (383, 364, 473, 488), (88, 58, 450, 451), (405, 406, 498, 497), (341, 328, 514, 476), (151, 652, 371, 472, 645, 513), (28, 27, 433, 434), (411, 405, 497, 505), (20, 12, 421, 427), (341, 342, 328), (330, 626, 614), (29, 44, 426, 435), (40, 48, 446, 443), (328, 280, 471, 514), (409, 413, 506, 503), (355, 341, 476, 478), (26, 25, 431, 432), (388, 389, 490, 489), (92, 101, 465, 462), (116, 110, 467, 468), (397, 392, 492, 496), (406, 400, 495, 498), (80, 75, 456, 457), (64, 71, 455, 452), (23, 22, 429, 430), (401, 396, 491, 499), (30, 34, 439, 436), (386, 383, 488, 487), (87, 93, 463, 460), (33, 38, 442, 438), (152, 115, 512, 469), (110, 152, 469, 467), (57, 65, 453, 449), (413, 414, 507, 506), (393, 388, 489, 493), (415, 416, 508, 500), (19, 18, 424, 425), (27, 31, 437, 433), (371, 717, 382, 485, 699, 472), (389, 386, 487, 490), (41, 40, 443, 444), (407, 408, 502, 501), (218, 662, 108, 466, 644, 511), (12, 24, 420, 421), (18, 23, 430, 424), (382, 370, 379), (79, 102, 461, 458), (44, 21, 428, 426), (377, 378, 483, 482), (93, 92, 462, 463), (38, 37, 441, 442), (47, 50, 448, 445), (400, 401, 499, 495), (102, 87, 460, 461), (280, 743, 218, 511, 471), (31, 30, 436, 437), (373, 374, 481, 479), (378, 373, 479, 483), (34, 33, 438, 439), (390, 391, 395), (380, 377, 482, 486), (391, 398, 395), (391, 394, 398), (58, 57, 449, 450), (417, 410, 504, 509), (374, 349, 474, 481), (365, 366, 480, 475), (70, 80, 457, 454), (152, 151, 513, 469), (50, 49, 447, 448), (392, 393, 493, 492), (404, 407, 501, 516), (369, 365, 475, 515), (115, 128, 470, 512), (94, 79, 458, 459), (54, 35, 440, 510), (349, 369, 515, 474), (478, 476, 549, 551), (479, 481, 561, 559), (474, 515, 612, 547), (501, 502, 586, 585), (453, 452, 320, 318), (463, 462, 292, 290), (509, 504, 588, 593), (467, 469, 265, 274), (472, 699, 742, 113), (499, 491, 575, 583), (491, 496, 580, 575), (456, 459, 304, 311), (495, 499, 583, 579), (450, 449, 326, 325), (498, 495, 579, 582), (420, 423, 384, 716, 399), (428, 668, 427, 368, 631, 367), (510, 440, 346, 594), (452, 455, 313, 320), (446, 445, 336, 335), (454, 457, 307, 315), (448, 447, 334, 333), (431, 434, 357, 360), (464, 468, 273, 285), (423, 422, 385, 384), (440, 435, 356, 346), (488, 473, 546, 571), (470, 469, 265, 245), (429, 432, 359, 363), (481, 474, 547, 561), (514, 471, 122, 609), (447, 451, 324, 334), (468, 467, 274, 273), (466, 510, 594, 275), (442, 441, 345, 344), (508, 509, 593, 592), (462, 465, 284, 292), (422, 425, 375, 385), (515, 475, 548, 612), (435, 426, 372, 686, 356), (445, 448, 333, 336), (482, 483, 563, 562), (504, 505, 589, 588), (460, 463, 290, 297), (503, 506, 590, 587), (507, 500, 584, 591), (511, 644, 466, 275, 621, 597), (443, 446, 335, 340), (432, 431, 360, 359), (469, 512, 598, 265), (465, 464, 285, 284), (434, 433, 358, 357), (458, 461, 296, 305), (451, 450, 325, 324), (496, 492, 576, 580), (502, 503, 587, 586), (516, 501, 585, 613), (438, 442, 344, 351), (430, 429, 363, 362), (441, 444, 339, 345), (493, 489, 573, 577), (475, 480, 560, 548), (480, 477, 550, 560), (494, 516, 613, 578), (471, 511, 597, 122), (497, 498, 582, 581), (433, 437, 352, 358), (461, 460, 297, 296), (425, 424, 376, 375), (436, 439, 350, 353), (484, 494, 578, 564), (444, 443, 340, 339), (489, 490, 574, 573), (492, 493, 577, 576), (490, 487, 570, 574), (426, 428, 367, 665, 372), (476, 514, 609, 549), (477, 478, 551, 550), (421, 420, 399, 387), (449, 453, 318, 326), (487, 488, 571, 570), (513, 645, 472, 113, 634, 601), (486, 482, 562, 567), (427, 421, 387, 368), (457, 456, 311, 307), (424, 430, 362, 376), (459, 458, 305, 304), (512, 470, 245, 598), (437, 436, 353, 352), (485, 484, 564, 565), (439, 438, 351, 350), (505, 497, 581, 589), (473, 486, 567, 546), (483, 479, 559, 563), (506, 507, 591, 590), (469, 513, 601, 265), (500, 508, 592, 584), (455, 454, 315, 313), (111, 82, 107), (607, 72, 104), (81, 97, 98), (97, 95, 96), (95, 42, 99), (42, 608, 99), (608, 32, 89), (32, 517, 83), (83, 76, 112), (72, 66, 81), (62, 61, 95), (95, 61, 42), (517, 518, 83), (60, 73, 111), (607, 531, 521), (72, 521, 522), (66, 59, 97), (42, 525, 608), (525, 32, 608), (607, 121, 531), (59, 51, 53), (53, 43, 61), (61, 43, 42), (525, 526, 32), (526, 535, 32), (518, 528, 76), (519, 82, 73), (113, 764, 707, 121), (52, 524, 59), (535, 536, 32), (527, 528, 518), (528, 519, 73), (532, 523, 522), (523, 533, 52), (536, 527, 517), (123, 724, 730), (121, 707, 767, 531), (521, 531, 532), (523, 532, 533), (52, 533, 524), (525, 540, 534), (536, 537, 527), (537, 520, 519), (534, 540, 541), (536, 542, 537), (533, 539, 610), (541, 542, 536), (537, 553, 544), (532, 538, 611), (610, 539, 543), (543, 555, 51), (552, 542, 541), (542, 553, 537), (544, 545, 520), (559, 547, 642, 663), (548, 549, 641, 695, 647), (549, 550, 551), (531, 767, 705, 538), (539, 611, 557), (555, 552, 540), (545, 617, 671, 520), (548, 560, 550), (113, 742, 765), (557, 554, 543), (530, 764, 765, 568), (538, 705, 766, 611), (611, 556, 557), (557, 556, 554), (554, 555, 543), (553, 750, 617, 545), (611, 766, 697, 556), (554, 572, 555), (572, 558, 552), (566, 546, 651, 637), (558, 755, 722, 553), (546, 562, 559), (562, 563, 559), (546, 567, 562), (564, 578, 693, 677), (530, 568, 569), (558, 572, 708, 755), (566, 570, 546), (570, 571, 546), (569, 568, 745, 731), (579, 575, 566), (576, 577, 566), (575, 580, 576), (578, 613, 681, 693), (568, 659, 676), (575, 579, 583), (568, 653, 682), (568, 682, 643), (581, 659, 639, 588), (581, 588, 589), (587, 590, 591), (587, 591, 584), (568, 640, 660), (568, 660, 684), (628, 690, 348, 347), (680, 689, 768, 732), (657, 619, 332), (681, 653, 568), (622, 629, 180, 173), (669, 670, 748, 749), (634, 720, 701, 601), (635, 677, 568), (658, 760, 704), (656, 685, 372, 368), (682, 653, 585, 586), (649, 663, 744), (680, 675, 192, 191), (671, 617, 546), (693, 681, 568), (638, 687, 227), (623, 619, 702, 706), (684, 660, 592, 593), (618, 672, 752, 698), (687, 683, 228, 227), (678, 258, 240), (627, 655, 703, 739), (683, 636, 228), (630, 624, 594, 346), (667, 621, 275), (657, 661, 361, 733, 736), (664, 676, 582, 579), (663, 642, 725, 744), (638, 741, 721), (648, 691, 727, 730), (614, 626, 382, 717, 710), (643, 682, 586, 587), (622, 675, 751, 758), (616, 633, 738, 757), (677, 693, 568), (639, 684, 593, 588), (661, 690, 361), (666, 688, 566), (676, 659, 581, 582), (686, 630, 346, 356), (616, 672, 313, 307), (648, 641, 549, 609), (692, 694, 688, 708), (620, 667, 275), (647, 695, 724, 723), (654, 614, 710, 756), (642, 646, 759, 725), (668, 625, 20, 427), (637, 666, 566), (631, 665, 367), (617, 651, 546), (652, 629, 712, 371), (639, 659, 568), (640, 643, 587, 584), (633, 669, 749, 738), (685, 627, 739, 709, 372), (646, 647, 723, 759), (624, 658, 704, 275, 594), (674, 679, 678, 673), (673, 678, 240), (679, 632, 267), (671, 649, 529, 520), (689, 654, 756, 768), (636, 615, 228), (692, 664, 579), (655, 746, 703), (637, 651, 750, 722), (662, 726, 696, 108), (618, 747, 706, 324), (660, 640, 584, 592), (650, 673, 240, 138), (673, 650, 674), (716, 762, 399), (761, 713, 108), (731, 745, 572), (697, 766, 530), (722, 750, 553), (736, 702, 619, 657), (707, 764, 530), (710, 717, 371), (758, 712, 629, 622), (740, 733, 361), (755, 708, 688, 666), (709, 760, 658, 372), (725, 759, 123, 529), (744, 725, 529), (759, 723, 123), (732, 751, 675, 680), (732, 768, 371), (705, 767, 530), (737, 728, 361), (754, 731, 572, 556), (721, 256, 687, 638), (744, 529, 649), (722, 755, 666, 637), (743, 718, 218), (739, 703, 347, 343), (723, 724, 123), (724, 695, 641), (256, 719, 636, 683), (742, 699, 485, 565), (696, 726, 650, 138), (704, 760, 620, 275), (765, 764, 113), (738, 749, 289), (698, 752, 306), (741, 748, 670), (749, 748, 289), (697, 754, 556), (721, 741, 670, 255), (730, 724, 641, 648), (736, 733, 339), (763, 714, 361), (757, 752, 672, 616), (728, 715, 361), (706, 747, 623), (758, 751, 371), (766, 705, 530), (709, 739, 343), (756, 710, 371), (734, 740, 361), (701, 720, 615), (617, 750, 651), (703, 746, 628, 347), (730, 727, 123), (765, 742, 565, 635, 568), (713, 700, 108), (708, 572, 692), (706, 702, 324), (767, 707, 530), (753, 718, 632, 679, 674), (696, 761, 108), (714, 737, 361), (715, 711, 361), (700, 735, 108), (719, 769, 701, 615, 636), (768, 756, 371), (745, 692, 572), (746, 762, 361, 628), (698, 747, 618), (711, 734, 361), (726, 729, 650), (757, 738, 289, 306), (729, 753, 674, 650)])
me_plane_001.polygons.foreach_set('material_index', [1, 1, 1, 1, 1, 1, 1, 1, 0, 1, 1, 0, 0, 0, 0, 0, 0, 0, 0, 1, 0, 0, 0, 0, 0, 1, 0, 0, 0, 1, 0, 0, 0, 1, 1, 0, 1, 0, 0, 0, 0, 0, 1, 2, 0, 1, 0, 1, 0, 0, 0, 0, 1, 1, 0, 0, 0, 0, 1, 0, 0, 0, 0, 1, 0, 0, 0, 0, 0, 1, 1, 0, 0, 0, 0, 0, 2, 0, 0, 0, 0, 0, 2, 2, 0, 1, 0, 0, 0, 2, 0, 0, 2, 2, 1, 2, 2, 0, 0, 0, 0, 0, 0, 0, 1, 1, 0, 0, 0, 0, 2, 1, 2, 0, 0, 0, 0, 0, 2, 1, 1, 2, 2, 0, 0, 0, 0, 0, 1, 1, 0, 2, 2, 0, 0, 1, 0, 0, 1, 0, 0, 0, 1, 0, 0, 0, 1, 1, 1, 1, 1, 0, 0, 0, 0, 1, 0, 0, 0, 1, 1, 1, 1, 0, 2, 0, 0, 1, 1, 0, 1, 1, 1, 1, 0, 0, 0, 1, 0, 1, 1, 0, 1, 1, 0, 0, 0, 0, 1, 1, 0, 0, 1, 0, 1, 0, 0, 1, 0, 0, 1, 0, 0, 1, 1, 0, 1, 1, 0, 1, 1, 1, 1, 1, 1, 1, 1, 1, 1, 1, 1, 1, 1, 1, 1, 1, 1, 1, 1, 1, 1, 1, 1, 1, 1, 1, 1, 0, 1, 1, 1, 0, 1, 0, 0, 0, 0, 1, 1, 1, 0, 0, 0, 0, 0, 1, 0, 0, 0, 0, 0, 0, 0, 0, 0, 0, 0, 0, 1, 0, 1, 0, 0, 0, 0, 0, 0, 0, 0, 1, 1, 0, 0, 0, 1, 0, 0, 0, 0, 0, 0, 0, 0, 0, 0, 0, 0, 0, 0, 0, 0, 0, 0, 0, 0, 0, 0, 1, 1, 0, 0, 0, 0, 0, 0, 1, 1, 0, 0, 0, 0, 0, 0, 0, 0, 1, 0, 0, 0, 0, 0, 0, 0, 0, 0, 1, 0, 1, 0, 0, 0, 1, 1, 1, 1, 1, 0, 1, 0, 0, 0, 0, 0, 0, 0, 0, 0, 0, 0, 2, 2, 0, 0, 0, 0, 0, 1, 0, 0, 0, 2, 0, 0, 0, 0, 0, 0, 1, 0, 2, 0, 0, 0, 1, 0, 1, 1, 0, 1, 0, 0, 2, 2, 0, 0, 0, 0, 1, 0, 2, 0, 2, 0, 0, 0, 0, 2, 2, 2, 0, 0, 0, 0, 1, 0, 0, 2, 2, 2, 0, 0, 0, 0, 0, 2, 0, 0, 0, 1, 1, 0, 1, 2, 2, 0, 0, 0, 1, 0, 0, 0, 2, 0, 0, 0, 0, 0, 0, 2, 0, 0, 0, 0, 2, 0, 0, 0, 1, 1, 1, 1, 1, 0, 0, 0, 1, 1, 0, 0, 0, 0, 1, 1, 1, 0, 0, 1, 1, 1, 0, 0, 0, 1, 0, 1, 0, 1, 1, 0, 0, 1, 1, 1, 0, 0, 0, 0, 1, 0, 1, 1, 1, 1, 1, 0, 0, 0, 1, 0, 1, 1, 0, 0, 1, 0, 0, 1, 0, 0, 1, 1, 0, 1, 0, 1, 0, 1, 1, 1, 0, 1, 1, 1, 1, 1, 1, 1, 1, 1, 1, 1, 1, 1, 1, 1, 1, 1, 1, 0, 1, 0, 0, 0, 1, 1, 0, 0, 0, 0, 1, 0, 0, 0, 0, 0, 0, 1, 0, 1, 0, 1, 0, 1, 1, 0, 0, 0, 1, 0, 0, 1, 0, 1, 1, 0, 0, 0, 1, 1, 0, 0, 1, 0, 0, 0, 0, 0, 0, 0, 0, 0, 0, 0, 0, 0, 0, 0, 0, 0, 0, 0, 0, 0, 0, 0, 0, 1, 0, 0, 0, 1, 1, 0, 1, 0, 0, 0, 0, 0, 0, 0, 0, 1, 0, 0, 0, 0, 1, 0, 1, 1, 0, 0, 0, 0, 0, 1, 0, 0, 0, 0, 0, 0, 1, 0, 0, 0, 0, 0, 0, 0, 0, 0, 1, 0, 0, 0, 0, 0, 0, 1, 0, 1, 0, 0, 0, 0, 0, 0, 0, 0, 0, 1, 0, 0, 1, 1, 0, 1, 0, 0, 0, 0, 0, 0, 0, 0, 0, 0, 0, 0, 1, 0, 0, 0, 0, 0, 0, 1, 0, 0, 0, 0, 0, 0, 0, 0, 0, 1, 1, 0, 0, 0, 0, 0, 1, 0, 0, 0, 0, 0, 1, 0, 1, 0, 0, 1, 0, 0, 0, 0, 0, 0, 0, 1, 0, 0, 0, 0, 0, 1, 0, 0, 0, 0, 0, 0, 0, 0, 0, 0, 0, 0, 0, 0, 0, 0, 0, 0, 0, 0, 0, 1, 0, 0, 0, 0, 0, 0, 0, 1, 0, 0, 0, 0, 0, 0, 0, 1, 1, 0, 0, 0, 0, 0, 0, 0, 0, 0, 0, 0, 0, 0, 0, 0, 0, 0, 1, 1, 1, 1, 0, 0, 1, 1, 1, 0, 1, 1, 0, 0, 0, 1, 1, 1, 1, 1, 1, 1, 1, 1, 1, 1, 1, 1, 1, 1, 1, 1, 1, 1, 1, 1, 1, 1, 1, 1, 1, 1, 1, 1, 1, 1, 1, 1, 1, 1, 1, 1, 1, 1, 1, 1, 1, 1, 1, 1, 1, 1, 1, 1, 1, 1, 1, 1, 1, 1, 1, 1, 1, 1, 1, 1, 1, 1, 1, 1, 1, 1, 1, 1, 1, 1, 1, 1, 1, 1, 1, 0, 1, 1, 1, 1, 1, 1, 1, 1, 1, 1, 1, 1, 1, 1, 1, 1, 1, 1, 1, 1, 1, 1, 1, 1, 1, 1, 1, 1, 1, 1, 1, 1, 1, 1, 1, 1, 1, 1, 1, 1, 1, 1, 1, 1, 1, 1, 1, 1, 1, 1, 1, 1, 1, 1, 1, 1, 1, 1, 1, 1, 1, 1, 1, 1, 1, 1, 1, 1, 1, 1, 1, 1, 1, 1, 1, 1, 1, 1, 1, 1, 1, 1, 1, 1, 1, 1, 2, 1, 1, 1, 1, 1, 1, 1, 1, 1])
me_plane_001.materials.append(mat_material)
me_plane_001.materials.append(mat_grass)
me_plane_001.materials.append(mat_snow)
me_plane_001.use_remesh_preserve_volume = False
me_plane_001.use_remesh_preserve_attributes = False
me_plane_001.use_mirror_vertex_groups = False
me_plane_001.update()

# ---- objects
ob_hemi = bpy.data.objects.new('Hemi', light_hemi)
ob_plane = bpy.data.objects.new('Plane', me_plane_001)
ob_camera = bpy.data.objects.new('Camera', cam_camera)

# ---- transforms, parenting, visibility, modifiers, constraints
ob_hemi.location = (10.07, -7.389, 20.36)
ob_hemi.lineart.crease_threshold = 0.0
ob_plane.location = (0.0, 0.0, 0.0)
ob_plane.scale = (20.23, 20.23, 20.23)
ob_plane.lineart.crease_threshold = 0.0
ob_camera.location = (13.05, -25.06, 10.95)
ob_camera.rotation_euler = (1.241, -5.67e-05, 0.4663)
ob_camera.lock_rotations_4d = False
ob_camera.empty_display_type = 'ARROWS'
ob_camera.color = (0.0, 0.0, 0.0, 0.0)
ob_camera.display_type = 'WIRE'
ob_camera.lineart.crease_threshold = 0.0

# ---- collection membership
col_collection_1.objects.link(ob_hemi)
col_collection_1.objects.link(ob_plane)
col_collection_1.objects.link(ob_camera)

# ---- scene / render settings (as saved in the file)
scene.camera = ob_camera
scene.frame_start = 2; scene.frame_end = 2; scene.frame_set(1)
scene.render.engine = 'CYCLES'
scene.render.image_settings.color_depth = '16'
scene.render.resolution_percentage = 50
scene.render.dither_intensity = 0.0
scene.render.use_overwrite = False
scene.cycles.use_denoising = False
scene.cycles.samples = 128
scene.cycles.sampling_pattern = 'TABULATED_SOBOL'
scene.cycles.light_sampling_threshold = 0.0
scene.cycles.use_adaptive_sampling = False
scene.cycles.use_light_tree = False
scene.cycles.blur_glossy = 0.0
scene.cycles.sample_clamp_indirect = 0.0
scene.view_settings.view_transform = 'Standard'
bpy.context.view_layer.update()

